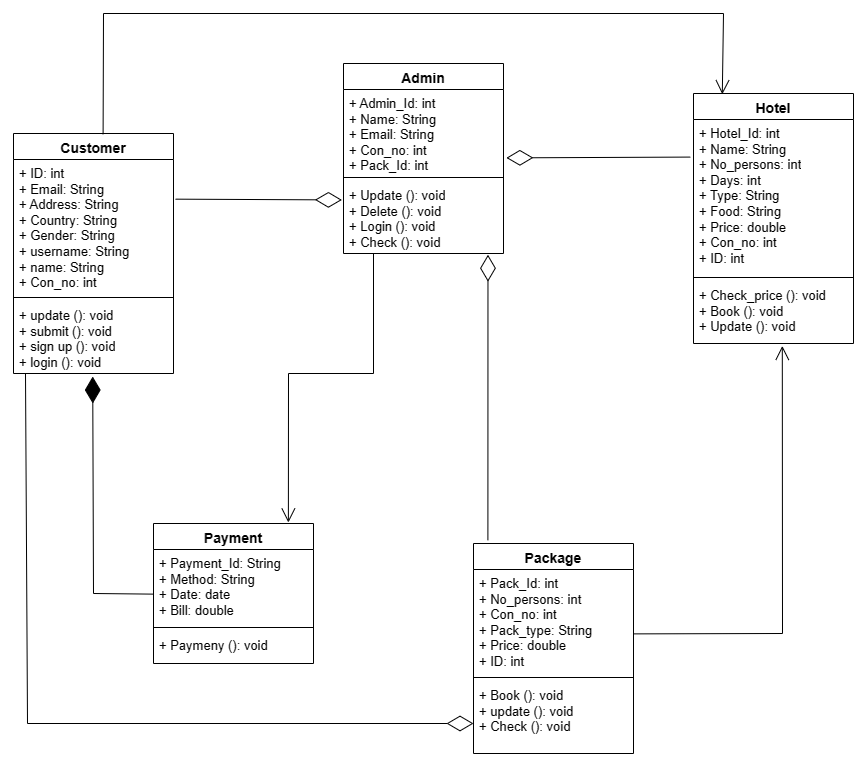

The diagram above was exported from draw.io. Its source (the exported page's mxGraphModel, read from the mxfile embedded in the PNG):
<mxGraphModel dx="1050" dy="573" grid="1" gridSize="10" guides="1" tooltips="1" connect="1" arrows="1" fold="1" page="1" pageScale="1" pageWidth="850" pageHeight="1100" math="0" shadow="0">
  <root>
    <mxCell id="0" />
    <mxCell id="1" parent="0" />
    <mxCell id="02tl_CDEgcvhRfNrzmkS-1" value="Customer" style="swimlane;fontStyle=1;align=center;verticalAlign=top;childLayout=stackLayout;horizontal=1;startSize=26;horizontalStack=0;resizeParent=1;resizeParentMax=0;resizeLast=0;collapsible=1;marginBottom=0;whiteSpace=wrap;html=1;fontSize=14;" vertex="1" parent="1">
      <mxGeometry x="40" y="140" width="160" height="240" as="geometry" />
    </mxCell>
    <mxCell id="02tl_CDEgcvhRfNrzmkS-2" value="+ ID: int&lt;br style=&quot;font-size: 13px;&quot;&gt;+ Email: String&lt;br style=&quot;font-size: 13px;&quot;&gt;+ Address: String&lt;br style=&quot;font-size: 13px;&quot;&gt;+ Country: String&lt;br style=&quot;font-size: 13px;&quot;&gt;+ Gender: String&lt;br style=&quot;font-size: 13px;&quot;&gt;+ username: String&lt;br style=&quot;font-size: 13px;&quot;&gt;+ name: String&lt;br style=&quot;font-size: 13px;&quot;&gt;+ Con_no: int" style="text;strokeColor=none;fillColor=none;align=left;verticalAlign=top;spacingLeft=4;spacingRight=4;overflow=hidden;rotatable=0;points=[[0,0.5],[1,0.5]];portConstraint=eastwest;whiteSpace=wrap;html=1;fontSize=13;" vertex="1" parent="02tl_CDEgcvhRfNrzmkS-1">
      <mxGeometry y="26" width="160" height="134" as="geometry" />
    </mxCell>
    <mxCell id="02tl_CDEgcvhRfNrzmkS-3" value="" style="line;strokeWidth=1;fillColor=none;align=left;verticalAlign=middle;spacingTop=-1;spacingLeft=3;spacingRight=3;rotatable=0;labelPosition=right;points=[];portConstraint=eastwest;strokeColor=inherit;" vertex="1" parent="02tl_CDEgcvhRfNrzmkS-1">
      <mxGeometry y="160" width="160" height="8" as="geometry" />
    </mxCell>
    <mxCell id="02tl_CDEgcvhRfNrzmkS-4" value="+ update (): void&lt;br style=&quot;font-size: 13px;&quot;&gt;+ submit (): void&lt;br style=&quot;font-size: 13px;&quot;&gt;+ sign up (): void&lt;br style=&quot;font-size: 13px;&quot;&gt;+ login (): void" style="text;strokeColor=none;fillColor=none;align=left;verticalAlign=top;spacingLeft=4;spacingRight=4;overflow=hidden;rotatable=0;points=[[0,0.5],[1,0.5]];portConstraint=eastwest;whiteSpace=wrap;html=1;fontSize=13;" vertex="1" parent="02tl_CDEgcvhRfNrzmkS-1">
      <mxGeometry y="168" width="160" height="72" as="geometry" />
    </mxCell>
    <mxCell id="02tl_CDEgcvhRfNrzmkS-5" value="Package" style="swimlane;fontStyle=1;align=center;verticalAlign=top;childLayout=stackLayout;horizontal=1;startSize=26;horizontalStack=0;resizeParent=1;resizeParentMax=0;resizeLast=0;collapsible=1;marginBottom=0;whiteSpace=wrap;html=1;fontSize=14;" vertex="1" parent="1">
      <mxGeometry x="500" y="550" width="160" height="210" as="geometry" />
    </mxCell>
    <mxCell id="02tl_CDEgcvhRfNrzmkS-6" value="+ Pack_Id: int&lt;br style=&quot;font-size: 13px;&quot;&gt;+ No_persons: int&lt;br style=&quot;font-size: 13px;&quot;&gt;+ Con_no: int&lt;br style=&quot;font-size: 13px;&quot;&gt;+ Pack_type: String&lt;br style=&quot;font-size: 13px;&quot;&gt;+ Price: double&lt;br&gt;+ ID: int" style="text;strokeColor=none;fillColor=none;align=left;verticalAlign=top;spacingLeft=4;spacingRight=4;overflow=hidden;rotatable=0;points=[[0,0.5],[1,0.5]];portConstraint=eastwest;whiteSpace=wrap;html=1;fontSize=13;" vertex="1" parent="02tl_CDEgcvhRfNrzmkS-5">
      <mxGeometry y="26" width="160" height="104" as="geometry" />
    </mxCell>
    <mxCell id="02tl_CDEgcvhRfNrzmkS-7" value="" style="line;strokeWidth=1;fillColor=none;align=left;verticalAlign=middle;spacingTop=-1;spacingLeft=3;spacingRight=3;rotatable=0;labelPosition=right;points=[];portConstraint=eastwest;strokeColor=inherit;" vertex="1" parent="02tl_CDEgcvhRfNrzmkS-5">
      <mxGeometry y="130" width="160" height="8" as="geometry" />
    </mxCell>
    <mxCell id="02tl_CDEgcvhRfNrzmkS-8" value="+ Book (): void&lt;br style=&quot;font-size: 13px;&quot;&gt;+ update (): void&lt;br style=&quot;font-size: 13px;&quot;&gt;+ Check (): void" style="text;strokeColor=none;fillColor=none;align=left;verticalAlign=top;spacingLeft=4;spacingRight=4;overflow=hidden;rotatable=0;points=[[0,0.5],[1,0.5]];portConstraint=eastwest;whiteSpace=wrap;html=1;fontSize=13;" vertex="1" parent="02tl_CDEgcvhRfNrzmkS-5">
      <mxGeometry y="138" width="160" height="72" as="geometry" />
    </mxCell>
    <mxCell id="02tl_CDEgcvhRfNrzmkS-9" value="Hotel" style="swimlane;fontStyle=1;align=center;verticalAlign=top;childLayout=stackLayout;horizontal=1;startSize=26;horizontalStack=0;resizeParent=1;resizeParentMax=0;resizeLast=0;collapsible=1;marginBottom=0;whiteSpace=wrap;html=1;fontSize=14;" vertex="1" parent="1">
      <mxGeometry x="720" y="100" width="160" height="250" as="geometry" />
    </mxCell>
    <mxCell id="02tl_CDEgcvhRfNrzmkS-10" value="+ Hotel_Id: int&lt;br style=&quot;font-size: 13px;&quot;&gt;+ Name: String&lt;br style=&quot;font-size: 13px;&quot;&gt;+ No_persons: int&lt;br style=&quot;font-size: 13px;&quot;&gt;+ Days: int&lt;br style=&quot;font-size: 13px;&quot;&gt;+ Type: String&lt;br style=&quot;font-size: 13px;&quot;&gt;+ Food: String&lt;br style=&quot;font-size: 13px;&quot;&gt;+ Price: double&lt;br style=&quot;font-size: 13px;&quot;&gt;+ Con_no: int&lt;br style=&quot;font-size: 13px;&quot;&gt;+ ID: int" style="text;strokeColor=none;fillColor=none;align=left;verticalAlign=top;spacingLeft=4;spacingRight=4;overflow=hidden;rotatable=0;points=[[0,0.5],[1,0.5]];portConstraint=eastwest;whiteSpace=wrap;html=1;fontSize=13;" vertex="1" parent="02tl_CDEgcvhRfNrzmkS-9">
      <mxGeometry y="26" width="160" height="154" as="geometry" />
    </mxCell>
    <mxCell id="02tl_CDEgcvhRfNrzmkS-11" value="" style="line;strokeWidth=1;fillColor=none;align=left;verticalAlign=middle;spacingTop=-1;spacingLeft=3;spacingRight=3;rotatable=0;labelPosition=right;points=[];portConstraint=eastwest;strokeColor=inherit;" vertex="1" parent="02tl_CDEgcvhRfNrzmkS-9">
      <mxGeometry y="180" width="160" height="8" as="geometry" />
    </mxCell>
    <mxCell id="02tl_CDEgcvhRfNrzmkS-12" value="+ Check_price (): void&lt;br&gt;+ Book (): void&lt;br&gt;+ Update (): void" style="text;strokeColor=none;fillColor=none;align=left;verticalAlign=top;spacingLeft=4;spacingRight=4;overflow=hidden;rotatable=0;points=[[0,0.5],[1,0.5]];portConstraint=eastwest;whiteSpace=wrap;html=1;fontSize=13;" vertex="1" parent="02tl_CDEgcvhRfNrzmkS-9">
      <mxGeometry y="188" width="160" height="62" as="geometry" />
    </mxCell>
    <mxCell id="02tl_CDEgcvhRfNrzmkS-13" value="Payment" style="swimlane;fontStyle=1;align=center;verticalAlign=top;childLayout=stackLayout;horizontal=1;startSize=26;horizontalStack=0;resizeParent=1;resizeParentMax=0;resizeLast=0;collapsible=1;marginBottom=0;whiteSpace=wrap;html=1;fontSize=14;" vertex="1" parent="1">
      <mxGeometry x="180" y="530" width="160" height="140" as="geometry" />
    </mxCell>
    <mxCell id="02tl_CDEgcvhRfNrzmkS-14" value="+ Payment_Id: String&lt;br style=&quot;font-size: 13px;&quot;&gt;+ Method: String&lt;br style=&quot;font-size: 13px;&quot;&gt;+ Date: date&lt;br style=&quot;font-size: 13px;&quot;&gt;+ Bill: double" style="text;strokeColor=none;fillColor=none;align=left;verticalAlign=top;spacingLeft=4;spacingRight=4;overflow=hidden;rotatable=0;points=[[0,0.5],[1,0.5]];portConstraint=eastwest;whiteSpace=wrap;html=1;fontSize=13;" vertex="1" parent="02tl_CDEgcvhRfNrzmkS-13">
      <mxGeometry y="26" width="160" height="74" as="geometry" />
    </mxCell>
    <mxCell id="02tl_CDEgcvhRfNrzmkS-15" value="" style="line;strokeWidth=1;fillColor=none;align=left;verticalAlign=middle;spacingTop=-1;spacingLeft=3;spacingRight=3;rotatable=0;labelPosition=right;points=[];portConstraint=eastwest;strokeColor=inherit;" vertex="1" parent="02tl_CDEgcvhRfNrzmkS-13">
      <mxGeometry y="100" width="160" height="8" as="geometry" />
    </mxCell>
    <mxCell id="02tl_CDEgcvhRfNrzmkS-16" value="+ Paymeny (): void" style="text;strokeColor=none;fillColor=none;align=left;verticalAlign=top;spacingLeft=4;spacingRight=4;overflow=hidden;rotatable=0;points=[[0,0.5],[1,0.5]];portConstraint=eastwest;whiteSpace=wrap;html=1;fontSize=13;" vertex="1" parent="02tl_CDEgcvhRfNrzmkS-13">
      <mxGeometry y="108" width="160" height="32" as="geometry" />
    </mxCell>
    <mxCell id="02tl_CDEgcvhRfNrzmkS-17" value="Admin" style="swimlane;fontStyle=1;align=center;verticalAlign=top;childLayout=stackLayout;horizontal=1;startSize=26;horizontalStack=0;resizeParent=1;resizeParentMax=0;resizeLast=0;collapsible=1;marginBottom=0;whiteSpace=wrap;html=1;fontSize=14;" vertex="1" parent="1">
      <mxGeometry x="370" y="70" width="160" height="190" as="geometry" />
    </mxCell>
    <mxCell id="02tl_CDEgcvhRfNrzmkS-18" value="+ Admin_Id: int&lt;br style=&quot;font-size: 13px;&quot;&gt;+ Name: String&lt;br style=&quot;font-size: 13px;&quot;&gt;+ Email: String&lt;br style=&quot;font-size: 13px;&quot;&gt;+ Con_no: int&lt;br style=&quot;font-size: 13px;&quot;&gt;+ Pack_Id: int" style="text;strokeColor=none;fillColor=none;align=left;verticalAlign=top;spacingLeft=4;spacingRight=4;overflow=hidden;rotatable=0;points=[[0,0.5],[1,0.5]];portConstraint=eastwest;whiteSpace=wrap;html=1;fontSize=13;" vertex="1" parent="02tl_CDEgcvhRfNrzmkS-17">
      <mxGeometry y="26" width="160" height="84" as="geometry" />
    </mxCell>
    <mxCell id="02tl_CDEgcvhRfNrzmkS-19" value="" style="line;strokeWidth=1;fillColor=none;align=left;verticalAlign=middle;spacingTop=-1;spacingLeft=3;spacingRight=3;rotatable=0;labelPosition=right;points=[];portConstraint=eastwest;strokeColor=inherit;" vertex="1" parent="02tl_CDEgcvhRfNrzmkS-17">
      <mxGeometry y="110" width="160" height="8" as="geometry" />
    </mxCell>
    <mxCell id="02tl_CDEgcvhRfNrzmkS-20" value="+ Update (): void&lt;br style=&quot;font-size: 13px;&quot;&gt;+ Delete (): void&lt;br style=&quot;font-size: 13px;&quot;&gt;+ Login (): void&lt;br style=&quot;font-size: 13px;&quot;&gt;+ Check (): void" style="text;strokeColor=none;fillColor=none;align=left;verticalAlign=top;spacingLeft=4;spacingRight=4;overflow=hidden;rotatable=0;points=[[0,0.5],[1,0.5]];portConstraint=eastwest;whiteSpace=wrap;html=1;fontSize=13;" vertex="1" parent="02tl_CDEgcvhRfNrzmkS-17">
      <mxGeometry y="118" width="160" height="72" as="geometry" />
    </mxCell>
    <mxCell id="02tl_CDEgcvhRfNrzmkS-28" value="" style="endArrow=open;endFill=1;endSize=12;html=1;rounded=0;exitX=0.56;exitY=0.003;exitDx=0;exitDy=0;exitPerimeter=0;entryX=0.18;entryY=0.003;entryDx=0;entryDy=0;entryPerimeter=0;" edge="1" parent="1" source="02tl_CDEgcvhRfNrzmkS-1" target="02tl_CDEgcvhRfNrzmkS-9">
      <mxGeometry width="160" relative="1" as="geometry">
        <mxPoint x="130" y="20" as="sourcePoint" />
        <mxPoint x="748" y="98" as="targetPoint" />
        <Array as="points">
          <mxPoint x="130" y="20" />
          <mxPoint x="750" y="20" />
        </Array>
      </mxGeometry>
    </mxCell>
    <mxCell id="02tl_CDEgcvhRfNrzmkS-31" value="" style="endArrow=open;endFill=1;endSize=12;html=1;rounded=0;entryX=0.843;entryY=-0.007;entryDx=0;entryDy=0;entryPerimeter=0;" edge="1" parent="1" target="02tl_CDEgcvhRfNrzmkS-13">
      <mxGeometry width="160" relative="1" as="geometry">
        <mxPoint x="400" y="260" as="sourcePoint" />
        <mxPoint x="510" y="380" as="targetPoint" />
        <Array as="points">
          <mxPoint x="400" y="380" />
          <mxPoint x="315" y="380" />
        </Array>
      </mxGeometry>
    </mxCell>
    <mxCell id="02tl_CDEgcvhRfNrzmkS-32" value="" style="endArrow=diamondThin;endFill=0;endSize=24;html=1;rounded=0;exitX=1.013;exitY=0.296;exitDx=0;exitDy=0;exitPerimeter=0;entryX=-0.01;entryY=0.256;entryDx=0;entryDy=0;entryPerimeter=0;" edge="1" parent="1" source="02tl_CDEgcvhRfNrzmkS-2" target="02tl_CDEgcvhRfNrzmkS-20">
      <mxGeometry width="160" relative="1" as="geometry">
        <mxPoint x="220" y="250" as="sourcePoint" />
        <mxPoint x="510" y="250" as="targetPoint" />
      </mxGeometry>
    </mxCell>
    <mxCell id="02tl_CDEgcvhRfNrzmkS-33" value="" style="endArrow=diamondThin;endFill=1;endSize=24;html=1;rounded=0;entryX=0.495;entryY=1.042;entryDx=0;entryDy=0;entryPerimeter=0;exitX=-0.005;exitY=0.603;exitDx=0;exitDy=0;exitPerimeter=0;" edge="1" parent="1" source="02tl_CDEgcvhRfNrzmkS-14" target="02tl_CDEgcvhRfNrzmkS-4">
      <mxGeometry width="160" relative="1" as="geometry">
        <mxPoint x="120" y="580" as="sourcePoint" />
        <mxPoint x="220" y="450" as="targetPoint" />
        <Array as="points">
          <mxPoint x="120" y="600" />
        </Array>
      </mxGeometry>
    </mxCell>
    <mxCell id="02tl_CDEgcvhRfNrzmkS-34" value="" style="endArrow=diamondThin;endFill=0;endSize=24;html=1;rounded=0;entryX=0.903;entryY=1.017;entryDx=0;entryDy=0;entryPerimeter=0;exitX=0.09;exitY=-0.015;exitDx=0;exitDy=0;exitPerimeter=0;" edge="1" parent="1" source="02tl_CDEgcvhRfNrzmkS-5" target="02tl_CDEgcvhRfNrzmkS-20">
      <mxGeometry width="160" relative="1" as="geometry">
        <mxPoint x="370" y="420" as="sourcePoint" />
        <mxPoint x="530" y="420" as="targetPoint" />
      </mxGeometry>
    </mxCell>
    <mxCell id="02tl_CDEgcvhRfNrzmkS-35" value="" style="endArrow=diamondThin;endFill=0;endSize=24;html=1;rounded=0;entryX=1.018;entryY=0.814;entryDx=0;entryDy=0;entryPerimeter=0;exitX=-0.02;exitY=0.244;exitDx=0;exitDy=0;exitPerimeter=0;" edge="1" parent="1" source="02tl_CDEgcvhRfNrzmkS-10" target="02tl_CDEgcvhRfNrzmkS-18">
      <mxGeometry width="160" relative="1" as="geometry">
        <mxPoint x="670" y="164.5" as="sourcePoint" />
        <mxPoint x="550" y="164.5" as="targetPoint" />
      </mxGeometry>
    </mxCell>
    <mxCell id="02tl_CDEgcvhRfNrzmkS-36" value="" style="endArrow=open;endFill=1;endSize=12;html=1;rounded=0;exitX=1;exitY=0.619;exitDx=0;exitDy=0;exitPerimeter=0;entryX=0.555;entryY=1.039;entryDx=0;entryDy=0;entryPerimeter=0;" edge="1" parent="1" source="02tl_CDEgcvhRfNrzmkS-6" target="02tl_CDEgcvhRfNrzmkS-12">
      <mxGeometry width="160" relative="1" as="geometry">
        <mxPoint x="680" y="640" as="sourcePoint" />
        <mxPoint x="840" y="640" as="targetPoint" />
        <Array as="points">
          <mxPoint x="809" y="640" />
        </Array>
      </mxGeometry>
    </mxCell>
    <mxCell id="02tl_CDEgcvhRfNrzmkS-37" value="" style="endArrow=diamondThin;endFill=0;endSize=24;html=1;rounded=0;exitX=0.075;exitY=1.003;exitDx=0;exitDy=0;exitPerimeter=0;" edge="1" parent="1" source="02tl_CDEgcvhRfNrzmkS-4">
      <mxGeometry width="160" relative="1" as="geometry">
        <mxPoint x="340" y="730" as="sourcePoint" />
        <mxPoint x="500" y="730" as="targetPoint" />
        <Array as="points">
          <mxPoint x="54" y="730" />
        </Array>
      </mxGeometry>
    </mxCell>
  </root>
</mxGraphModel>